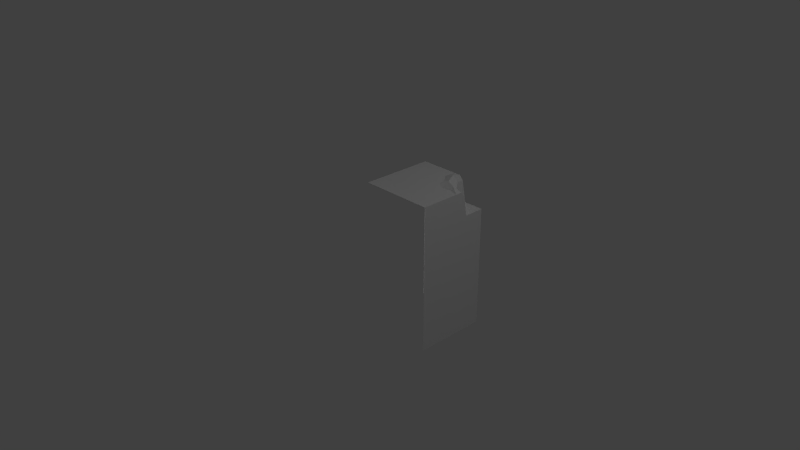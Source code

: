 # Source: GrassWaterBorderBlock_InnerCorner.blend  (saved by Blender 2.74.0; exported with 4.5.12 LTS)
import bpy
from mathutils import Matrix  # noqa: F401  (used for matrix-valued properties, if any)

bpy.ops.wm.read_factory_settings(use_empty=True)
scene = bpy.context.scene
scene.name = 'Scene'

# ---- collections
col_collection_1 = bpy.data.collections.new('Collection 1'); scene.collection.children.link(col_collection_1)

# ---- materials (node trees are filled in below, after node groups)
mat_material = bpy.data.materials.new('Material')
mat_material.alpha_threshold = 0.0
mat_material.use_transparent_shadow = False
mat_material.roughness = 0.5
mat_material.specular_intensity = 0.0
mat_material.line_color = (0.0, 0.0, 0.0, 1.0)

# ---- material node trees

# ---- world
world_world = bpy.data.worlds.new('World'); scene.world = world_world
world_world.color = (0.05088, 0.05088, 0.05088)
world_world.use_sun_shadow = False
world_world.sun_shadow_jitter_overblur = 0.0
world_world.cycles.sampling_method = 'NONE'
world_world.cycles.sample_map_resolution = 256

# ---- cameras
cam_camera = bpy.data.cameras.new('Camera')
cam_camera.clip_end = 100.0
cam_camera.lens = 35.0
cam_camera.sensor_width = 32.0
cam_camera.sensor_height = 18.0
cam_camera.ortho_scale = 7.314
cam_camera.dof.focus_distance = 0.0
cam_camera.dof.aperture_fstop = 128.0

# ---- lights
light_point = bpy.data.lights.new('Point', 'POINT')
light_point.transmission_factor = 0.0
light_point.energy = 100.0
light_point.shadow_buffer_clip_start = 0.5
light_point.shadow_soft_size = 0.1
light_point.shadow_maximum_resolution = 0.006
light_point.use_absolute_resolution = True
light_point.cycles.use_multiple_importance_sampling = False
light_lamp = bpy.data.lights.new('Lamp', 'POINT')
light_lamp.transmission_factor = 0.0
light_lamp.cutoff_distance = 30.0
light_lamp.energy = 100.0
light_lamp.shadow_buffer_clip_start = 1.001
light_lamp.shadow_soft_size = 0.1
light_lamp.shadow_maximum_resolution = 0.006
light_lamp.use_absolute_resolution = True
light_lamp.cycles.use_multiple_importance_sampling = False
light_point_001 = bpy.data.lights.new('Point.001', 'POINT')
light_point_001.transmission_factor = 0.0
light_point_001.energy = 100.0
light_point_001.shadow_buffer_clip_start = 0.5
light_point_001.shadow_soft_size = 0.1
light_point_001.shadow_maximum_resolution = 0.006
light_point_001.use_absolute_resolution = True
light_point_001.cycles.use_multiple_importance_sampling = False

# ---- meshes
me_cube_001 = bpy.data.meshes.new('Cube.001')
me_cube_001.from_pydata([(0.7219, 0.6579, -1.0), (1.0, -1.0, -1.0), (-5.96e-08, 1.0, 0.0), (5.96e-08, -1.0, -1.0), (5.96e-08, 1.0, -1.0), (0.6699, 0.938, -1.0), (1.0, 0.6578, -1.0), (0.5809, -1.0, -1.0), (0.6174, 1.0, -1.0), (0.5809, 0.6578, -1.0), (0.8879, 0.7094, -0.7544), (0.7727, 0.6994, -0.8695), (0.8306, 0.9399, -0.7038), (0.7216, 0.9843, -0.8492), (0.6949, 1.023, -0.71), (0.6541, 1.055, -0.8298), (0.5248, 1.0, -1.0), (0.5132, 1.0, -0.8434), (0.8412, 0.6578, -1.0), (0.9177, 0.6578, -0.8553), (0.8562, 0.6578, -0.9157), (1.0, 1.0, 0.0), (1.0, -1.0, 0.0), (1.0, 0.6578, -0.7212), (0.591, 1.0, -0.7457), (1.0, 0.6578, -0.8405), (1.0, 0.937, -0.67), (1.0, 0.6578, -0.5719), (0.875, 1.043, -0.6049), (1.0, 1.0, -0.617), (0.639, 1.0, -0.6138), (0.7405, 1.0, -0.5488), (1.0, 1.0, -0.5248), (0.8769, 1.0, -0.5542), (1.0, -1.0, -0.5719)], [], [(6, 1, 7, 9, 0, 18), (0, 9, 5), (10, 11, 12), (13, 11, 5), (13, 14, 12), (5, 15, 13), (17, 24, 15), (17, 15, 16), (15, 8, 16), (12, 11, 13), (5, 11, 0), (8, 15, 5), (14, 13, 15), (8, 5, 9), (11, 10, 19, 20), (0, 11, 20, 18), (3, 4, 16, 8, 9, 7), (23, 25, 19, 10), (23, 10, 26), (12, 26, 10), (26, 27, 23), (14, 28, 12), (15, 24, 14), (26, 12, 28), (26, 29, 27), (26, 28, 29), (24, 30, 14), (30, 31, 14), (28, 14, 31), (31, 33, 28), (28, 33, 32), (29, 28, 32), (1, 6, 25, 23, 27, 34), (21, 22, 34, 27, 29, 32), (4, 2, 21, 32, 33, 31, 24, 17, 16), (6, 18, 20, 19, 25)])
_uv = me_cube_001.uv_layers.new(name='UVMap')
_uv.uv.foreach_set('vector', [0.4961, 0.2471, 0.4961, 0.003906, 0.4355, 0.003906, 0.4355, 0.2471, 0.458, 0.2471, 0.4736, 0.2471, 0.3887, 0.09473, 0.3096, 0.09473, 0.3545, 0.2354, 0.5762, 0.4199, 0.5527, 0.418, 0.5645, 0.4668, 0.5879, 0.2734, 0.5469, 0.2705, 0.5791, 0.2529, 0.5674, 0.3184, 0.5615, 0.3467, 0.5889, 0.3477, 0.6973, 0.2529, 0.6963, 0.2754, 0.7051, 0.2734, 0.5254, 0.3203, 0.541, 0.3398, 0.5537, 0.3223, 0.5156, 0.2754, 0.5371, 0.2773, 0.5166, 0.2529, 0.5371, 0.2773, 0.5303, 0.2529, 0.5166, 0.2529, 0.6113, 0.3477, 0.5625, 0.3145, 0.6201, 0.3184, 0.6816, 0.2529, 0.6514, 0.2695, 0.6465, 0.2529, 0.6191, 0.2529, 0.626, 0.2773, 0.6104, 0.2529, 0.626, 0.4707, 0.6064, 0.4004, 0.6416, 0.4102, 0.4287, 0.1797, 0.4551, 0.1484, 0.4111, 0.008789, 0.6748, 0.04004, 0.708, 0.07324, 0.7158, 0.05273, 0.6963, 0.0332, 0.6738, 0.003906, 0.6787, 0.02246, 0.6895, 0.01953, 0.6885, 0.003906, 0.3145, 0.003906, 0.3145, 0.248, 0.3789, 0.248, 0.3906, 0.248, 0.3857, 0.2061, 0.3857, 0.003906, 0.7441, 0.09375, 0.7441, 0.0791, 0.7334, 0.07812, 0.7295, 0.08789, 0.7441, 0.3418, 0.7295, 0.3496, 0.7441, 0.3809, 0.7217, 0.3164, 0.7441, 0.3184, 0.7295, 0.2852, 0.4053, 0.1221, 0.3398, 0.1396, 0.3398, 0.1064, 0.5615, 0.293, 0.5977, 0.2969, 0.5889, 0.2764, 0.5537, 0.3223, 0.541, 0.3398, 0.5615, 0.3467, 0.7441, 0.3975, 0.7217, 0.3945, 0.7266, 0.4092, 0.4053, 0.1221, 0.415, 0.1318, 0.3398, 0.1396, 0.7441, 0.416, 0.7266, 0.4209, 0.7441, 0.4209, 0.541, 0.3398, 0.5508, 0.3662, 0.5615, 0.3467, 0.5508, 0.3662, 0.5713, 0.3789, 0.5615, 0.3467, 0.5977, 0.3682, 0.5615, 0.3467, 0.5713, 0.3789, 0.5713, 0.3789, 0.5986, 0.3779, 0.5977, 0.3682, 0.7266, 0.4307, 0.7266, 0.4375, 0.7441, 0.4414, 0.7441, 0.4209, 0.7266, 0.4209, 0.7441, 0.4326, 0.2529, 0.003906, 0.4961, 0.003906, 0.4961, 0.03125, 0.4961, 0.04492, 0.4961, 0.06836, 0.2529, 0.06836, 0.4961, 0.2246, 0.252, 0.2246, 0.252, 0.1553, 0.4551, 0.1553, 0.4961, 0.1523, 0.4961, 0.1621, 0.3359, 0.003906, 0.3359, 0.1641, 0.4961, 0.1641, 0.4961, 0.08008, 0.4775, 0.07617, 0.4541, 0.07617, 0.4307, 0.04492, 0.418, 0.0293, 0.4199, 0.003906, 0.2471, 0.2529, 0.2266, 0.2529, 0.2266, 0.2666, 0.2363, 0.2744, 0.2471, 0.2754])
me_cube_001.materials.append(mat_material)
me_cube_001.use_remesh_preserve_volume = False
me_cube_001.use_remesh_preserve_attributes = False
me_cube_001.use_mirror_vertex_groups = False
me_cube_001.update()
me_cube_001.normals_split_custom_set([tuple(v) for v in zip(*[iter([-1.716e-07, 4.142e-07, -1.0, -1.716e-07, 4.142e-07, -1.0, -1.716e-07, 4.142e-07, -1.0, -1.716e-07, 4.142e-07, -1.0, -1.716e-07, 4.142e-07, -1.0, -1.716e-07, 4.142e-07, -1.0, 0.0, -5.745e-06, -1.0, 0.0, -5.745e-06, -1.0, 0.0, -5.745e-06, -1.0, 0.6571, 0.3136, -0.6854, 0.6571, 0.3136, -0.6854, 0.6571, 0.3136, -0.6854, 0.9096, 0.1893, -0.3698, 0.9096, 0.1893, -0.3698, 0.9096, 0.1893, -0.3698, 0.5238, 0.841, -0.1357, 0.5238, 0.841, -0.1357, 0.5238, 0.841, -0.1357, 0.5959, 0.6873, -0.4154, 0.5959, 0.6873, -0.4154, 0.5959, 0.6873, -0.4154, -0.3696, 0.8814, 0.2941, -0.3696, 0.8814, 0.2941, -0.3696, 0.8814, 0.2941, -0.3588, 0.933, -0.02648, -0.3588, 0.933, -0.02648, -0.3588, 0.933, -0.02648, -4.505e-07, 0.9523, -0.3052, -4.505e-07, 0.9523, -0.3052, -4.505e-07, 0.9523, -0.3052, 0.8125, 0.1849, -0.5529, 0.8125, 0.1849, -0.5529, 0.8125, 0.1849, -0.5529, 0.8999, 0.1669, -0.4029, 0.8999, 0.1669, -0.4029, 0.8999, 0.1669, -0.4029, 0.715, 0.606, -0.3486, 0.715, 0.606, -0.3486, 0.715, 0.606, -0.3486, 0.7113, 0.7003, -0.06031, 0.7113, 0.7003, -0.06031, 0.7113, 0.7003, -0.06031, -2.649e-05, 3.42e-06, -1.0, -2.649e-05, 3.42e-06, -1.0, -2.649e-05, 3.42e-06, -1.0, 0.2891, 0.894, -0.3423, 0.2891, 0.894, -0.3423, 0.2891, 0.894, -0.3423, 0.2891, 0.894, -0.3423, 0.1444, 0.9624, -0.2302, 0.1444, 0.9624, -0.2302, 0.1444, 0.9624, -0.2302, 0.1444, 0.9624, -0.2302, 4.082e-07, 2.893e-07, -1.0, 4.082e-07, 2.893e-07, -1.0, 4.082e-07, 2.893e-07, -1.0, 4.082e-07, 2.893e-07, -1.0, 4.082e-07, 2.893e-07, -1.0, 4.082e-07, 2.893e-07, -1.0, 0.2932, 0.939, -0.1799, 0.2932, 0.939, -0.1799, 0.2932, 0.939, -0.1799, 0.2932, 0.939, -0.1799, 0.3502, 0.1691, -0.9213, 0.3502, 0.1691, -0.9213, 0.3502, 0.1691, -0.9213, 0.1935, 0.2559, -0.9471, 0.1935, 0.2559, -0.9471, 0.1935, 0.2559, -0.9471, 1.0, 0.0, 0.0, 1.0, 0.0, 0.0, 1.0, 0.0, 0.0, 0.3747, 0.554, -0.7434, 0.3747, 0.554, -0.7434, 0.3747, 0.554, -0.7434, -0.3156, 0.8867, 0.338, -0.3156, 0.8867, 0.338, -0.3156, 0.8867, 0.338, 0.1597, 0.6481, -0.7446, 0.1597, 0.6481, -0.7446, 0.1597, 0.6481, -0.7446, 1.0, 0.0, 0.0, 1.0, 0.0, 0.0, 1.0, 0.0, 0.0, 0.1438, 0.6371, -0.7573, 0.1438, 0.6371, -0.7573, 0.1438, 0.6371, -0.7573, -0.2481, 0.9645, 0.0904, -0.2481, 0.9645, 0.0904, -0.2481, 0.9645, 0.0904, -0.1111, 0.9786, 0.1735, -0.1111, 0.9786, 0.1735, -0.1111, 0.9786, 0.1735, -0.2192, 0.9548, 0.2006, -0.2192, 0.9548, 0.2006, -0.2192, 0.9548, 0.2006, 0.02549, 0.7651, 0.6434, 0.02549, 0.7651, 0.6434, 0.02549, 0.7651, 0.6434, -0.1528, 0.7532, 0.6398, -0.1528, 0.7532, 0.6398, -0.1528, 0.7532, 0.6398, 0.323, 0.9464, 0.0, 0.323, 0.9464, 0.0, 0.323, 0.9464, 0.0, 1.0, 0.0, 0.0, 1.0, 0.0, 0.0, 1.0, 0.0, 0.0, 1.0, 0.0, 0.0, 1.0, 0.0, 0.0, 1.0, 0.0, 0.0, 1.0, 0.0, 0.0, 1.0, 0.0, 0.0, 1.0, 0.0, 0.0, 1.0, 0.0, 0.0, 1.0, 0.0, 0.0, 1.0, 0.0, 0.0, 5.026e-08, 1.0, 2.184e-07, 5.026e-08, 1.0, 2.184e-07, 5.026e-08, 1.0, 2.184e-07, 5.026e-08, 1.0, 2.184e-07, 5.026e-08, 1.0, 2.184e-07, 5.026e-08, 1.0, 2.184e-07, 5.026e-08, 1.0, 2.184e-07, 5.026e-08, 1.0, 2.184e-07, 5.026e-08, 1.0, 2.184e-07, -8.847e-07, 1.0, 1.845e-07, -8.847e-07, 1.0, 1.845e-07, -8.847e-07, 1.0, 1.845e-07, -8.847e-07, 1.0, 1.845e-07, -8.847e-07, 1.0, 1.845e-07])] * 3)])

# ---- objects
ob_cube_001 = bpy.data.objects.new('Cube.001', me_cube_001)
ob_point = bpy.data.objects.new('Point', light_point)
ob_lamp = bpy.data.objects.new('Lamp', light_lamp)
ob_camera = bpy.data.objects.new('Camera', cam_camera)
ob_point_001 = bpy.data.objects.new('Point.001', light_point_001)

# ---- transforms, parenting, visibility, modifiers, constraints
ob_cube_001.location = (0.0, 0.0, 0.0)
ob_cube_001.rotation_euler = (1.571, 0.0, 0.0)
ob_cube_001.color = (0.8, 0.8, 0.8, 1.0)
ob_cube_001.lineart.crease_threshold = 0.0
ob_point.location = (-1.713, 1.943, -1.679)
ob_point.lineart.crease_threshold = 0.0
ob_lamp.location = (4.076, 1.005, 5.904)
ob_lamp.rotation_euler = (0.6503, 0.05522, 1.866)
ob_lamp.lock_rotations_4d = False
ob_lamp.empty_display_type = 'ARROWS'
ob_lamp.color = (0.0, 0.0, 0.0, 0.0)
ob_lamp.lineart.crease_threshold = 0.0
ob_camera.location = (7.481, -6.508, 5.344)
ob_camera.rotation_euler = (1.109, 0.0, 0.8149)
ob_camera.lock_rotations_4d = False
ob_camera.empty_display_type = 'ARROWS'
ob_camera.color = (0.0, 0.0, 0.0, 0.0)
ob_camera.display_type = 'WIRE'
ob_camera.lineart.crease_threshold = 0.0
ob_point_001.location = (-1.713, -3.817, -1.679)
ob_point_001.lineart.crease_threshold = 0.0

# ---- collection membership
col_collection_1.objects.link(ob_cube_001)
col_collection_1.objects.link(ob_point)
col_collection_1.objects.link(ob_lamp)
col_collection_1.objects.link(ob_camera)
col_collection_1.objects.link(ob_point_001)

# ---- scene / render settings (as saved in the file)
scene.camera = ob_camera
scene.frame_start = 1; scene.frame_end = 250; scene.frame_set(1)
scene.render.engine = 'BLENDER_EEVEE_NEXT'
scene.render.resolution_percentage = 50
scene.render.dither_intensity = 0.0
scene.cycles.use_denoising = False
scene.cycles.samples = 10
scene.cycles.sampling_pattern = 'TABULATED_SOBOL'
scene.cycles.light_sampling_threshold = 0.0
scene.cycles.use_adaptive_sampling = False
scene.cycles.use_light_tree = False
scene.cycles.blur_glossy = 0.0
scene.cycles.pixel_filter_type = 'GAUSSIAN'
scene.cycles.sample_clamp_indirect = 0.0
scene.view_settings.view_transform = 'Standard'
bpy.context.view_layer.update()
